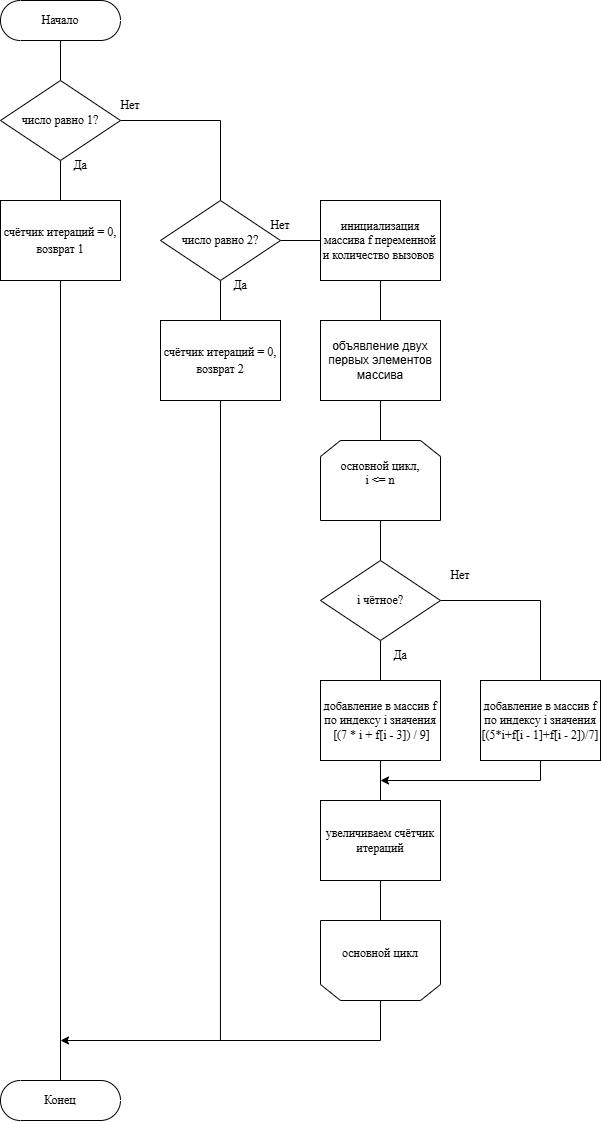

The diagram above was exported from draw.io. Its source (the exported page's mxGraphModel, read from the mxfile embedded in the PNG):
<mxGraphModel dx="1588" dy="871" grid="1" gridSize="10" guides="1" tooltips="1" connect="1" arrows="1" fold="1" page="1" pageScale="1" pageWidth="827" pageHeight="1169" math="0" shadow="0">
  <root>
    <mxCell id="0" />
    <mxCell id="1" parent="0" />
    <mxCell id="m3WkVHGg__4g1ZsgZeZg-46" edge="1" parent="1" source="m3WkVHGg__4g1ZsgZeZg-32" style="edgeStyle=orthogonalEdgeStyle;rounded=0;orthogonalLoop=1;jettySize=auto;html=1;exitX=0.5;exitY=0.5;exitDx=0;exitDy=20;exitPerimeter=0;entryX=0.5;entryY=0;entryDx=0;entryDy=0;endArrow=none;endFill=0;fontFamily=Times New Roman;" target="m3WkVHGg__4g1ZsgZeZg-33">
      <mxGeometry relative="1" as="geometry" />
    </mxCell>
    <mxCell id="m3WkVHGg__4g1ZsgZeZg-32" parent="1" style="html=1;dashed=0;whiteSpace=wrap;shape=mxgraph.dfd.start;fontFamily=Times New Roman;" value="Начало" vertex="1">
      <mxGeometry height="40" width="120" x="120" y="40" as="geometry" />
    </mxCell>
    <mxCell id="m3WkVHGg__4g1ZsgZeZg-47" edge="1" parent="1" source="m3WkVHGg__4g1ZsgZeZg-33" style="edgeStyle=orthogonalEdgeStyle;rounded=0;orthogonalLoop=1;jettySize=auto;html=1;exitX=0.5;exitY=1;exitDx=0;exitDy=0;entryX=0.5;entryY=0;entryDx=0;entryDy=0;endArrow=none;endFill=0;fontFamily=Times New Roman;" target="m3WkVHGg__4g1ZsgZeZg-34">
      <mxGeometry relative="1" as="geometry" />
    </mxCell>
    <mxCell id="m3WkVHGg__4g1ZsgZeZg-72" edge="1" parent="1" source="m3WkVHGg__4g1ZsgZeZg-33" style="edgeStyle=orthogonalEdgeStyle;rounded=0;orthogonalLoop=1;jettySize=auto;html=1;exitX=1;exitY=0.5;exitDx=0;exitDy=0;entryX=0.5;entryY=0;entryDx=0;entryDy=0;endArrow=none;endFill=0;" target="m3WkVHGg__4g1ZsgZeZg-35">
      <mxGeometry relative="1" as="geometry" />
    </mxCell>
    <mxCell id="m3WkVHGg__4g1ZsgZeZg-33" parent="1" style="rhombus;whiteSpace=wrap;html=1;fontFamily=Times New Roman;" value="&lt;font&gt;число&lt;/font&gt;&lt;span style=&quot;background-color: transparent; color: light-dark(rgb(0, 0, 0), rgb(255, 255, 255));&quot;&gt;&amp;nbsp;равно 1?&lt;/span&gt;" vertex="1">
      <mxGeometry height="80" width="120" x="120" y="120" as="geometry" />
    </mxCell>
    <mxCell id="m3WkVHGg__4g1ZsgZeZg-34" parent="1" style="rounded=0;whiteSpace=wrap;html=1;fontFamily=Times New Roman;" value="&lt;div style=&quot;line-height: 140%;&quot;&gt;&lt;font&gt;счётчик итераций = 0, возврат 1&lt;/font&gt;&lt;/div&gt;" vertex="1">
      <mxGeometry height="80" width="120" x="120" y="240" as="geometry" />
    </mxCell>
    <mxCell id="m3WkVHGg__4g1ZsgZeZg-50" edge="1" parent="1" source="m3WkVHGg__4g1ZsgZeZg-35" style="edgeStyle=orthogonalEdgeStyle;rounded=0;orthogonalLoop=1;jettySize=auto;html=1;exitX=0.5;exitY=1;exitDx=0;exitDy=0;entryX=0.5;entryY=0;entryDx=0;entryDy=0;endArrow=none;endFill=0;fontFamily=Times New Roman;" target="m3WkVHGg__4g1ZsgZeZg-37">
      <mxGeometry relative="1" as="geometry" />
    </mxCell>
    <mxCell id="m3WkVHGg__4g1ZsgZeZg-51" edge="1" parent="1" source="m3WkVHGg__4g1ZsgZeZg-35" style="edgeStyle=orthogonalEdgeStyle;rounded=0;orthogonalLoop=1;jettySize=auto;html=1;exitX=1;exitY=0.5;exitDx=0;exitDy=0;entryX=0;entryY=0.5;entryDx=0;entryDy=0;endArrow=none;endFill=0;fontFamily=Times New Roman;" target="m3WkVHGg__4g1ZsgZeZg-38">
      <mxGeometry relative="1" as="geometry" />
    </mxCell>
    <mxCell id="m3WkVHGg__4g1ZsgZeZg-35" parent="1" style="rhombus;whiteSpace=wrap;html=1;fontFamily=Times New Roman;" value="число равно 2?" vertex="1">
      <mxGeometry height="80" width="120" x="280" y="240" as="geometry" />
    </mxCell>
    <mxCell id="m3WkVHGg__4g1ZsgZeZg-75" edge="1" parent="1" source="m3WkVHGg__4g1ZsgZeZg-37" style="edgeStyle=orthogonalEdgeStyle;rounded=0;orthogonalLoop=1;jettySize=auto;html=1;exitX=0.5;exitY=1;exitDx=0;exitDy=0;endArrow=none;endFill=0;">
      <mxGeometry relative="1" as="geometry">
        <mxPoint x="339.95238095238096" y="1080" as="targetPoint" />
      </mxGeometry>
    </mxCell>
    <mxCell id="m3WkVHGg__4g1ZsgZeZg-37" parent="1" style="rounded=0;whiteSpace=wrap;html=1;fontFamily=Times New Roman;" value="&lt;div style=&quot;line-height: 140%;&quot;&gt;&lt;font&gt;счётчик итераций = 0, возврат 2&lt;/font&gt;&lt;/div&gt;" vertex="1">
      <mxGeometry height="80" width="120" x="280" y="360" as="geometry" />
    </mxCell>
    <mxCell id="m3WkVHGg__4g1ZsgZeZg-73" edge="1" parent="1" source="m3WkVHGg__4g1ZsgZeZg-38" style="edgeStyle=orthogonalEdgeStyle;rounded=0;orthogonalLoop=1;jettySize=auto;html=1;exitX=0.5;exitY=1;exitDx=0;exitDy=0;entryX=0.5;entryY=0;entryDx=0;entryDy=0;endArrow=none;endFill=0;" target="m3WkVHGg__4g1ZsgZeZg-70">
      <mxGeometry relative="1" as="geometry" />
    </mxCell>
    <mxCell id="m3WkVHGg__4g1ZsgZeZg-38" parent="1" style="rounded=0;whiteSpace=wrap;html=1;fontFamily=Times New Roman;" value="инициализация массива f переменной и количество вызовов&amp;nbsp;" vertex="1">
      <mxGeometry height="80" width="120" x="440" y="240" as="geometry" />
    </mxCell>
    <mxCell id="m3WkVHGg__4g1ZsgZeZg-53" edge="1" parent="1" source="m3WkVHGg__4g1ZsgZeZg-39" style="edgeStyle=orthogonalEdgeStyle;rounded=0;orthogonalLoop=1;jettySize=auto;html=1;exitX=0.5;exitY=1;exitDx=0;exitDy=0;entryX=0.5;entryY=0;entryDx=0;entryDy=0;endArrow=none;endFill=0;fontFamily=Times New Roman;" target="m3WkVHGg__4g1ZsgZeZg-41">
      <mxGeometry relative="1" as="geometry" />
    </mxCell>
    <mxCell id="m3WkVHGg__4g1ZsgZeZg-39" parent="1" style="shape=loopLimit;whiteSpace=wrap;html=1;fontFamily=Times New Roman;" value="основной цикл,&lt;div&gt;i &amp;lt;= n&lt;br&gt;&lt;div&gt;&lt;br&gt;&lt;/div&gt;&lt;/div&gt;" vertex="1">
      <mxGeometry height="80" width="120" x="440" y="480" as="geometry" />
    </mxCell>
    <mxCell id="m3WkVHGg__4g1ZsgZeZg-54" edge="1" parent="1" source="m3WkVHGg__4g1ZsgZeZg-41" style="edgeStyle=orthogonalEdgeStyle;rounded=0;orthogonalLoop=1;jettySize=auto;html=1;exitX=0.5;exitY=1;exitDx=0;exitDy=0;entryX=0.5;entryY=0;entryDx=0;entryDy=0;endArrow=none;endFill=0;fontFamily=Times New Roman;" target="m3WkVHGg__4g1ZsgZeZg-42">
      <mxGeometry relative="1" as="geometry" />
    </mxCell>
    <mxCell id="m3WkVHGg__4g1ZsgZeZg-55" edge="1" parent="1" source="m3WkVHGg__4g1ZsgZeZg-41" style="edgeStyle=orthogonalEdgeStyle;rounded=0;orthogonalLoop=1;jettySize=auto;html=1;exitX=1;exitY=0.5;exitDx=0;exitDy=0;entryX=0.5;entryY=0;entryDx=0;entryDy=0;endArrow=none;endFill=0;fontFamily=Times New Roman;" target="m3WkVHGg__4g1ZsgZeZg-43">
      <mxGeometry relative="1" as="geometry" />
    </mxCell>
    <mxCell id="m3WkVHGg__4g1ZsgZeZg-41" parent="1" style="rhombus;whiteSpace=wrap;html=1;fontFamily=Times New Roman;" value="i чётное?" vertex="1">
      <mxGeometry height="80" width="120" x="440" y="600" as="geometry" />
    </mxCell>
    <mxCell id="m3WkVHGg__4g1ZsgZeZg-56" edge="1" parent="1" source="m3WkVHGg__4g1ZsgZeZg-42" style="edgeStyle=orthogonalEdgeStyle;rounded=0;orthogonalLoop=1;jettySize=auto;html=1;exitX=0.5;exitY=1;exitDx=0;exitDy=0;entryX=0.5;entryY=0;entryDx=0;entryDy=0;endArrow=none;endFill=0;fontFamily=Times New Roman;" target="m3WkVHGg__4g1ZsgZeZg-44">
      <mxGeometry relative="1" as="geometry" />
    </mxCell>
    <mxCell id="m3WkVHGg__4g1ZsgZeZg-42" parent="1" style="rounded=0;whiteSpace=wrap;html=1;fontFamily=Times New Roman;" value="добавление в массив f по индексу i значения&lt;div&gt;&amp;nbsp;[(7 * i + f[i - 3]) / 9]&lt;/div&gt;" vertex="1">
      <mxGeometry height="80" width="120" x="440" y="720" as="geometry" />
    </mxCell>
    <mxCell id="m3WkVHGg__4g1ZsgZeZg-58" edge="1" parent="1" source="m3WkVHGg__4g1ZsgZeZg-43" style="edgeStyle=orthogonalEdgeStyle;rounded=0;orthogonalLoop=1;jettySize=auto;html=1;exitX=0.5;exitY=1;exitDx=0;exitDy=0;fontFamily=Times New Roman;">
      <mxGeometry relative="1" as="geometry">
        <Array as="points">
          <mxPoint x="660" y="820" />
          <mxPoint x="500" y="820" />
        </Array>
        <mxPoint x="500" y="820" as="targetPoint" />
      </mxGeometry>
    </mxCell>
    <mxCell id="m3WkVHGg__4g1ZsgZeZg-43" parent="1" style="rounded=0;whiteSpace=wrap;html=1;fontFamily=Times New Roman;" value="добавление в массив f по индексу i значения&lt;div&gt;[(5*i+f[i - 1]+f[i - 2])/7]&lt;/div&gt;" vertex="1">
      <mxGeometry height="80" width="120" x="600" y="720" as="geometry" />
    </mxCell>
    <mxCell id="m3WkVHGg__4g1ZsgZeZg-59" edge="1" parent="1" source="m3WkVHGg__4g1ZsgZeZg-44" style="edgeStyle=orthogonalEdgeStyle;rounded=0;orthogonalLoop=1;jettySize=auto;html=1;exitX=0.5;exitY=1;exitDx=0;exitDy=0;entryX=0.5;entryY=1;entryDx=0;entryDy=0;endArrow=none;endFill=0;fontFamily=Times New Roman;" target="m3WkVHGg__4g1ZsgZeZg-45">
      <mxGeometry relative="1" as="geometry" />
    </mxCell>
    <mxCell id="m3WkVHGg__4g1ZsgZeZg-44" parent="1" style="rounded=0;whiteSpace=wrap;html=1;fontFamily=Times New Roman;" value="&lt;div&gt;увеличиваем счётчик итераций&lt;/div&gt;" vertex="1">
      <mxGeometry height="80" width="120" x="440" y="840" as="geometry" />
    </mxCell>
    <mxCell id="m3WkVHGg__4g1ZsgZeZg-68" edge="1" parent="1" source="m3WkVHGg__4g1ZsgZeZg-45" style="edgeStyle=orthogonalEdgeStyle;rounded=0;orthogonalLoop=1;jettySize=auto;html=1;exitX=0.5;exitY=0;exitDx=0;exitDy=0;fontFamily=Times New Roman;">
      <mxGeometry relative="1" as="geometry">
        <Array as="points">
          <mxPoint x="500" y="1080" />
        </Array>
        <mxPoint x="180" y="1080" as="targetPoint" />
      </mxGeometry>
    </mxCell>
    <mxCell id="m3WkVHGg__4g1ZsgZeZg-45" parent="1" style="shape=loopLimit;whiteSpace=wrap;html=1;fontFamily=Times New Roman;direction=west;" value="основной цикл&lt;div&gt;&lt;div&gt;&lt;br&gt;&lt;/div&gt;&lt;/div&gt;" vertex="1">
      <mxGeometry height="80" width="120" x="440" y="960" as="geometry" />
    </mxCell>
    <mxCell id="m3WkVHGg__4g1ZsgZeZg-60" parent="1" style="html=1;dashed=0;whiteSpace=wrap;shape=mxgraph.dfd.start;fontFamily=Times New Roman;" value="Конец" vertex="1">
      <mxGeometry height="40" width="120" x="120" y="1120" as="geometry" />
    </mxCell>
    <mxCell id="m3WkVHGg__4g1ZsgZeZg-61" edge="1" parent="1" source="m3WkVHGg__4g1ZsgZeZg-34" style="edgeStyle=orthogonalEdgeStyle;rounded=0;orthogonalLoop=1;jettySize=auto;html=1;exitX=0.5;exitY=1;exitDx=0;exitDy=0;entryX=0.5;entryY=0.5;entryDx=0;entryDy=-20;entryPerimeter=0;endArrow=none;endFill=0;fontFamily=Times New Roman;" target="m3WkVHGg__4g1ZsgZeZg-60">
      <mxGeometry relative="1" as="geometry" />
    </mxCell>
    <mxCell id="m3WkVHGg__4g1ZsgZeZg-62" parent="1" style="text;html=1;whiteSpace=wrap;strokeColor=none;fillColor=none;align=center;verticalAlign=middle;rounded=0;fontFamily=Times New Roman;" value="Да" vertex="1">
      <mxGeometry height="30" width="60" x="170" y="190" as="geometry" />
    </mxCell>
    <mxCell id="m3WkVHGg__4g1ZsgZeZg-63" parent="1" style="text;html=1;whiteSpace=wrap;strokeColor=none;fillColor=none;align=center;verticalAlign=middle;rounded=0;fontFamily=Times New Roman;" value="Да" vertex="1">
      <mxGeometry height="30" width="60" x="330" y="310" as="geometry" />
    </mxCell>
    <mxCell id="m3WkVHGg__4g1ZsgZeZg-64" parent="1" style="text;html=1;whiteSpace=wrap;strokeColor=none;fillColor=none;align=center;verticalAlign=middle;rounded=0;fontFamily=Times New Roman;" value="Да" vertex="1">
      <mxGeometry height="30" width="60" x="490" y="680" as="geometry" />
    </mxCell>
    <mxCell id="m3WkVHGg__4g1ZsgZeZg-65" parent="1" style="text;html=1;whiteSpace=wrap;strokeColor=none;fillColor=none;align=center;verticalAlign=middle;rounded=0;fontFamily=Times New Roman;" value="Нет" vertex="1">
      <mxGeometry height="30" width="60" x="550" y="600" as="geometry" />
    </mxCell>
    <mxCell id="m3WkVHGg__4g1ZsgZeZg-66" parent="1" style="text;html=1;whiteSpace=wrap;strokeColor=none;fillColor=none;align=center;verticalAlign=middle;rounded=0;fontFamily=Times New Roman;" value="Нет" vertex="1">
      <mxGeometry height="30" width="60" x="220" y="130" as="geometry" />
    </mxCell>
    <mxCell id="m3WkVHGg__4g1ZsgZeZg-67" parent="1" style="text;html=1;whiteSpace=wrap;strokeColor=none;fillColor=none;align=center;verticalAlign=middle;rounded=0;fontFamily=Times New Roman;" value="Нет" vertex="1">
      <mxGeometry height="30" width="60" x="370" y="250" as="geometry" />
    </mxCell>
    <mxCell id="m3WkVHGg__4g1ZsgZeZg-74" edge="1" parent="1" source="m3WkVHGg__4g1ZsgZeZg-70" style="edgeStyle=orthogonalEdgeStyle;rounded=0;orthogonalLoop=1;jettySize=auto;html=1;exitX=0.5;exitY=1;exitDx=0;exitDy=0;entryX=0.5;entryY=0;entryDx=0;entryDy=0;endArrow=none;endFill=0;" target="m3WkVHGg__4g1ZsgZeZg-39">
      <mxGeometry relative="1" as="geometry" />
    </mxCell>
    <mxCell id="m3WkVHGg__4g1ZsgZeZg-70" parent="1" style="rounded=0;whiteSpace=wrap;html=1;" value="объявление двух первых элементов массива" vertex="1">
      <mxGeometry height="80" width="120" x="440" y="360" as="geometry" />
    </mxCell>
  </root>
</mxGraphModel>